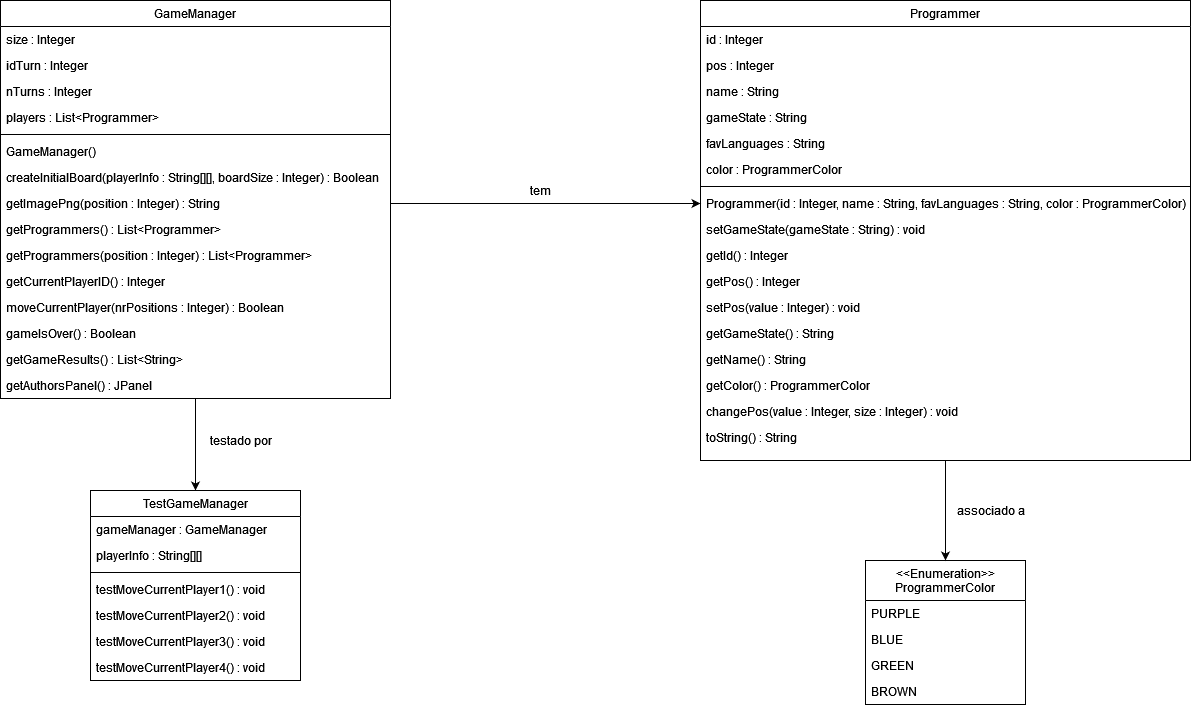

The diagram above was exported from draw.io. Its source (the exported page's mxGraphModel, read from the mxfile embedded in the PNG):
<mxGraphModel dx="1422" dy="762" grid="1" gridSize="10" guides="1" tooltips="1" connect="1" arrows="1" fold="1" page="1" pageScale="1" pageWidth="1654" pageHeight="2336" math="0" shadow="0">
  <root>
    <mxCell id="WIyWlLk6GJQsqaUBKTNV-0" />
    <mxCell id="WIyWlLk6GJQsqaUBKTNV-1" parent="WIyWlLk6GJQsqaUBKTNV-0" />
    <mxCell id="i2xQ4SHBGfWSL5M2KJmi-7" style="edgeStyle=orthogonalEdgeStyle;rounded=0;orthogonalLoop=1;jettySize=auto;html=1;exitX=0.5;exitY=1;exitDx=0;exitDy=0;entryX=0.5;entryY=0;entryDx=0;entryDy=0;" edge="1" parent="WIyWlLk6GJQsqaUBKTNV-1" source="zkfFHV4jXpPFQw0GAbJ--0" target="6r7zMJM_qIV8B3vqDd_d-1">
      <mxGeometry relative="1" as="geometry" />
    </mxCell>
    <mxCell id="zkfFHV4jXpPFQw0GAbJ--0" value="GameManager" style="swimlane;fontStyle=0;align=center;verticalAlign=top;childLayout=stackLayout;horizontal=1;startSize=26;horizontalStack=0;resizeParent=1;resizeLast=0;collapsible=1;marginBottom=0;rounded=0;shadow=0;strokeWidth=1;" parent="WIyWlLk6GJQsqaUBKTNV-1" vertex="1">
      <mxGeometry x="40" y="40" width="390" height="398" as="geometry">
        <mxRectangle x="230" y="140" width="160" height="26" as="alternateBounds" />
      </mxGeometry>
    </mxCell>
    <mxCell id="zkfFHV4jXpPFQw0GAbJ--1" value="size : Integer" style="text;align=left;verticalAlign=top;spacingLeft=4;spacingRight=4;overflow=hidden;rotatable=0;points=[[0,0.5],[1,0.5]];portConstraint=eastwest;" parent="zkfFHV4jXpPFQw0GAbJ--0" vertex="1">
      <mxGeometry y="26" width="390" height="26" as="geometry" />
    </mxCell>
    <mxCell id="zkfFHV4jXpPFQw0GAbJ--2" value="idTurn : Integer" style="text;align=left;verticalAlign=top;spacingLeft=4;spacingRight=4;overflow=hidden;rotatable=0;points=[[0,0.5],[1,0.5]];portConstraint=eastwest;rounded=0;shadow=0;html=0;" parent="zkfFHV4jXpPFQw0GAbJ--0" vertex="1">
      <mxGeometry y="52" width="390" height="26" as="geometry" />
    </mxCell>
    <mxCell id="zkfFHV4jXpPFQw0GAbJ--3" value="nTurns : Integer" style="text;align=left;verticalAlign=top;spacingLeft=4;spacingRight=4;overflow=hidden;rotatable=0;points=[[0,0.5],[1,0.5]];portConstraint=eastwest;rounded=0;shadow=0;html=0;" parent="zkfFHV4jXpPFQw0GAbJ--0" vertex="1">
      <mxGeometry y="78" width="390" height="26" as="geometry" />
    </mxCell>
    <mxCell id="aGzqobikaWPAzGvYTKBB-2" value="players : List&lt;Programmer&gt;" style="text;align=left;verticalAlign=top;spacingLeft=4;spacingRight=4;overflow=hidden;rotatable=0;points=[[0,0.5],[1,0.5]];portConstraint=eastwest;rounded=0;shadow=0;html=0;" parent="zkfFHV4jXpPFQw0GAbJ--0" vertex="1">
      <mxGeometry y="104" width="390" height="26" as="geometry" />
    </mxCell>
    <mxCell id="zkfFHV4jXpPFQw0GAbJ--4" value="" style="line;html=1;strokeWidth=1;align=left;verticalAlign=middle;spacingTop=-1;spacingLeft=3;spacingRight=3;rotatable=0;labelPosition=right;points=[];portConstraint=eastwest;" parent="zkfFHV4jXpPFQw0GAbJ--0" vertex="1">
      <mxGeometry y="130" width="390" height="8" as="geometry" />
    </mxCell>
    <mxCell id="aGzqobikaWPAzGvYTKBB-0" value="GameManager()" style="text;align=left;verticalAlign=top;spacingLeft=4;spacingRight=4;overflow=hidden;rotatable=0;points=[[0,0.5],[1,0.5]];portConstraint=eastwest;" parent="zkfFHV4jXpPFQw0GAbJ--0" vertex="1">
      <mxGeometry y="138" width="390" height="26" as="geometry" />
    </mxCell>
    <mxCell id="aGzqobikaWPAzGvYTKBB-1" value="createInitialBoard(playerInfo : String[][], boardSize : Integer) : Boolean" style="text;align=left;verticalAlign=top;spacingLeft=4;spacingRight=4;overflow=hidden;rotatable=0;points=[[0,0.5],[1,0.5]];portConstraint=eastwest;" parent="zkfFHV4jXpPFQw0GAbJ--0" vertex="1">
      <mxGeometry y="164" width="390" height="26" as="geometry" />
    </mxCell>
    <mxCell id="zkfFHV4jXpPFQw0GAbJ--5" value="getImagePng(position : Integer) : String" style="text;align=left;verticalAlign=top;spacingLeft=4;spacingRight=4;overflow=hidden;rotatable=0;points=[[0,0.5],[1,0.5]];portConstraint=eastwest;" parent="zkfFHV4jXpPFQw0GAbJ--0" vertex="1">
      <mxGeometry y="190" width="390" height="26" as="geometry" />
    </mxCell>
    <mxCell id="aGzqobikaWPAzGvYTKBB-3" value="getProgrammers() : List&lt;Programmer&gt;" style="text;align=left;verticalAlign=top;spacingLeft=4;spacingRight=4;overflow=hidden;rotatable=0;points=[[0,0.5],[1,0.5]];portConstraint=eastwest;" parent="zkfFHV4jXpPFQw0GAbJ--0" vertex="1">
      <mxGeometry y="216" width="390" height="26" as="geometry" />
    </mxCell>
    <mxCell id="aGzqobikaWPAzGvYTKBB-8" value="getProgrammers(position : Integer) : List&lt;Programmer&gt;" style="text;align=left;verticalAlign=top;spacingLeft=4;spacingRight=4;overflow=hidden;rotatable=0;points=[[0,0.5],[1,0.5]];portConstraint=eastwest;" parent="zkfFHV4jXpPFQw0GAbJ--0" vertex="1">
      <mxGeometry y="242" width="390" height="26" as="geometry" />
    </mxCell>
    <mxCell id="aGzqobikaWPAzGvYTKBB-5" value="getCurrentPlayerID() : Integer" style="text;align=left;verticalAlign=top;spacingLeft=4;spacingRight=4;overflow=hidden;rotatable=0;points=[[0,0.5],[1,0.5]];portConstraint=eastwest;" parent="zkfFHV4jXpPFQw0GAbJ--0" vertex="1">
      <mxGeometry y="268" width="390" height="26" as="geometry" />
    </mxCell>
    <mxCell id="aGzqobikaWPAzGvYTKBB-6" value="moveCurrentPlayer(nrPositions : Integer) : Boolean" style="text;align=left;verticalAlign=top;spacingLeft=4;spacingRight=4;overflow=hidden;rotatable=0;points=[[0,0.5],[1,0.5]];portConstraint=eastwest;" parent="zkfFHV4jXpPFQw0GAbJ--0" vertex="1">
      <mxGeometry y="294" width="390" height="26" as="geometry" />
    </mxCell>
    <mxCell id="aGzqobikaWPAzGvYTKBB-7" value="gameIsOver() : Boolean" style="text;align=left;verticalAlign=top;spacingLeft=4;spacingRight=4;overflow=hidden;rotatable=0;points=[[0,0.5],[1,0.5]];portConstraint=eastwest;" parent="zkfFHV4jXpPFQw0GAbJ--0" vertex="1">
      <mxGeometry y="320" width="390" height="26" as="geometry" />
    </mxCell>
    <mxCell id="aGzqobikaWPAzGvYTKBB-9" value="getGameResults() : List&lt;String&gt;" style="text;align=left;verticalAlign=top;spacingLeft=4;spacingRight=4;overflow=hidden;rotatable=0;points=[[0,0.5],[1,0.5]];portConstraint=eastwest;" parent="zkfFHV4jXpPFQw0GAbJ--0" vertex="1">
      <mxGeometry y="346" width="390" height="26" as="geometry" />
    </mxCell>
    <mxCell id="aGzqobikaWPAzGvYTKBB-10" value="getAuthorsPanel() : JPanel" style="text;align=left;verticalAlign=top;spacingLeft=4;spacingRight=4;overflow=hidden;rotatable=0;points=[[0,0.5],[1,0.5]];portConstraint=eastwest;" parent="zkfFHV4jXpPFQw0GAbJ--0" vertex="1">
      <mxGeometry y="372" width="390" height="26" as="geometry" />
    </mxCell>
    <mxCell id="zkfFHV4jXpPFQw0GAbJ--6" value="&lt;&lt;Enumeration&gt;&gt;&#10;ProgrammerColor" style="swimlane;fontStyle=0;align=center;verticalAlign=top;childLayout=stackLayout;horizontal=1;startSize=40;horizontalStack=0;resizeParent=1;resizeLast=0;collapsible=1;marginBottom=0;rounded=0;shadow=0;strokeWidth=1;" parent="WIyWlLk6GJQsqaUBKTNV-1" vertex="1">
      <mxGeometry x="905" y="600" width="160" height="144" as="geometry">
        <mxRectangle x="130" y="380" width="160" height="26" as="alternateBounds" />
      </mxGeometry>
    </mxCell>
    <mxCell id="i2xQ4SHBGfWSL5M2KJmi-0" value="PURPLE" style="text;align=left;verticalAlign=top;spacingLeft=4;spacingRight=4;overflow=hidden;rotatable=0;points=[[0,0.5],[1,0.5]];portConstraint=eastwest;" vertex="1" parent="zkfFHV4jXpPFQw0GAbJ--6">
      <mxGeometry y="40" width="160" height="26" as="geometry" />
    </mxCell>
    <mxCell id="i2xQ4SHBGfWSL5M2KJmi-1" value="BLUE" style="text;align=left;verticalAlign=top;spacingLeft=4;spacingRight=4;overflow=hidden;rotatable=0;points=[[0,0.5],[1,0.5]];portConstraint=eastwest;" vertex="1" parent="zkfFHV4jXpPFQw0GAbJ--6">
      <mxGeometry y="66" width="160" height="26" as="geometry" />
    </mxCell>
    <mxCell id="i2xQ4SHBGfWSL5M2KJmi-3" value="GREEN" style="text;align=left;verticalAlign=top;spacingLeft=4;spacingRight=4;overflow=hidden;rotatable=0;points=[[0,0.5],[1,0.5]];portConstraint=eastwest;" vertex="1" parent="zkfFHV4jXpPFQw0GAbJ--6">
      <mxGeometry y="92" width="160" height="26" as="geometry" />
    </mxCell>
    <mxCell id="i2xQ4SHBGfWSL5M2KJmi-2" value="BROWN" style="text;align=left;verticalAlign=top;spacingLeft=4;spacingRight=4;overflow=hidden;rotatable=0;points=[[0,0.5],[1,0.5]];portConstraint=eastwest;" vertex="1" parent="zkfFHV4jXpPFQw0GAbJ--6">
      <mxGeometry y="118" width="160" height="26" as="geometry" />
    </mxCell>
    <mxCell id="i2xQ4SHBGfWSL5M2KJmi-4" style="edgeStyle=orthogonalEdgeStyle;rounded=0;orthogonalLoop=1;jettySize=auto;html=1;exitX=0.5;exitY=1;exitDx=0;exitDy=0;entryX=0.5;entryY=0;entryDx=0;entryDy=0;" edge="1" parent="WIyWlLk6GJQsqaUBKTNV-1" source="zkfFHV4jXpPFQw0GAbJ--17" target="zkfFHV4jXpPFQw0GAbJ--6">
      <mxGeometry relative="1" as="geometry" />
    </mxCell>
    <mxCell id="zkfFHV4jXpPFQw0GAbJ--17" value="Programmer" style="swimlane;fontStyle=0;align=center;verticalAlign=top;childLayout=stackLayout;horizontal=1;startSize=26;horizontalStack=0;resizeParent=1;resizeLast=0;collapsible=1;marginBottom=0;rounded=0;shadow=0;strokeWidth=1;" parent="WIyWlLk6GJQsqaUBKTNV-1" vertex="1">
      <mxGeometry x="740" y="40" width="490" height="460" as="geometry">
        <mxRectangle x="550" y="140" width="160" height="26" as="alternateBounds" />
      </mxGeometry>
    </mxCell>
    <mxCell id="zkfFHV4jXpPFQw0GAbJ--18" value="id : Integer" style="text;align=left;verticalAlign=top;spacingLeft=4;spacingRight=4;overflow=hidden;rotatable=0;points=[[0,0.5],[1,0.5]];portConstraint=eastwest;" parent="zkfFHV4jXpPFQw0GAbJ--17" vertex="1">
      <mxGeometry y="26" width="490" height="26" as="geometry" />
    </mxCell>
    <mxCell id="zkfFHV4jXpPFQw0GAbJ--19" value="pos : Integer" style="text;align=left;verticalAlign=top;spacingLeft=4;spacingRight=4;overflow=hidden;rotatable=0;points=[[0,0.5],[1,0.5]];portConstraint=eastwest;rounded=0;shadow=0;html=0;" parent="zkfFHV4jXpPFQw0GAbJ--17" vertex="1">
      <mxGeometry y="52" width="490" height="26" as="geometry" />
    </mxCell>
    <mxCell id="zkfFHV4jXpPFQw0GAbJ--20" value="name : String" style="text;align=left;verticalAlign=top;spacingLeft=4;spacingRight=4;overflow=hidden;rotatable=0;points=[[0,0.5],[1,0.5]];portConstraint=eastwest;rounded=0;shadow=0;html=0;" parent="zkfFHV4jXpPFQw0GAbJ--17" vertex="1">
      <mxGeometry y="78" width="490" height="26" as="geometry" />
    </mxCell>
    <mxCell id="zkfFHV4jXpPFQw0GAbJ--21" value="gameState : String" style="text;align=left;verticalAlign=top;spacingLeft=4;spacingRight=4;overflow=hidden;rotatable=0;points=[[0,0.5],[1,0.5]];portConstraint=eastwest;rounded=0;shadow=0;html=0;" parent="zkfFHV4jXpPFQw0GAbJ--17" vertex="1">
      <mxGeometry y="104" width="490" height="26" as="geometry" />
    </mxCell>
    <mxCell id="zkfFHV4jXpPFQw0GAbJ--24" value="favLanguages : String" style="text;align=left;verticalAlign=top;spacingLeft=4;spacingRight=4;overflow=hidden;rotatable=0;points=[[0,0.5],[1,0.5]];portConstraint=eastwest;" parent="zkfFHV4jXpPFQw0GAbJ--17" vertex="1">
      <mxGeometry y="130" width="490" height="26" as="geometry" />
    </mxCell>
    <mxCell id="zkfFHV4jXpPFQw0GAbJ--22" value="color : ProgrammerColor" style="text;align=left;verticalAlign=top;spacingLeft=4;spacingRight=4;overflow=hidden;rotatable=0;points=[[0,0.5],[1,0.5]];portConstraint=eastwest;rounded=0;shadow=0;html=0;" parent="zkfFHV4jXpPFQw0GAbJ--17" vertex="1">
      <mxGeometry y="156" width="490" height="26" as="geometry" />
    </mxCell>
    <mxCell id="zkfFHV4jXpPFQw0GAbJ--23" value="" style="line;html=1;strokeWidth=1;align=left;verticalAlign=middle;spacingTop=-1;spacingLeft=3;spacingRight=3;rotatable=0;labelPosition=right;points=[];portConstraint=eastwest;" parent="zkfFHV4jXpPFQw0GAbJ--17" vertex="1">
      <mxGeometry y="182" width="490" height="8" as="geometry" />
    </mxCell>
    <mxCell id="zkfFHV4jXpPFQw0GAbJ--25" value="Programmer(id : Integer, name : String, favLanguages : String, color : ProgrammerColor)" style="text;align=left;verticalAlign=top;spacingLeft=4;spacingRight=4;overflow=hidden;rotatable=0;points=[[0,0.5],[1,0.5]];portConstraint=eastwest;" parent="zkfFHV4jXpPFQw0GAbJ--17" vertex="1">
      <mxGeometry y="190" width="490" height="26" as="geometry" />
    </mxCell>
    <mxCell id="aGzqobikaWPAzGvYTKBB-11" value="setGameState(gameState : String) : void" style="text;align=left;verticalAlign=top;spacingLeft=4;spacingRight=4;overflow=hidden;rotatable=0;points=[[0,0.5],[1,0.5]];portConstraint=eastwest;" parent="zkfFHV4jXpPFQw0GAbJ--17" vertex="1">
      <mxGeometry y="216" width="490" height="26" as="geometry" />
    </mxCell>
    <mxCell id="aGzqobikaWPAzGvYTKBB-12" value="getId() : Integer" style="text;align=left;verticalAlign=top;spacingLeft=4;spacingRight=4;overflow=hidden;rotatable=0;points=[[0,0.5],[1,0.5]];portConstraint=eastwest;" parent="zkfFHV4jXpPFQw0GAbJ--17" vertex="1">
      <mxGeometry y="242" width="490" height="26" as="geometry" />
    </mxCell>
    <mxCell id="aGzqobikaWPAzGvYTKBB-13" value="getPos() : Integer" style="text;align=left;verticalAlign=top;spacingLeft=4;spacingRight=4;overflow=hidden;rotatable=0;points=[[0,0.5],[1,0.5]];portConstraint=eastwest;" parent="zkfFHV4jXpPFQw0GAbJ--17" vertex="1">
      <mxGeometry y="268" width="490" height="26" as="geometry" />
    </mxCell>
    <mxCell id="6r7zMJM_qIV8B3vqDd_d-0" value="setPos(value : Integer) : void" style="text;align=left;verticalAlign=top;spacingLeft=4;spacingRight=4;overflow=hidden;rotatable=0;points=[[0,0.5],[1,0.5]];portConstraint=eastwest;" parent="zkfFHV4jXpPFQw0GAbJ--17" vertex="1">
      <mxGeometry y="294" width="490" height="26" as="geometry" />
    </mxCell>
    <mxCell id="aGzqobikaWPAzGvYTKBB-14" value="getGameState() : String" style="text;align=left;verticalAlign=top;spacingLeft=4;spacingRight=4;overflow=hidden;rotatable=0;points=[[0,0.5],[1,0.5]];portConstraint=eastwest;" parent="zkfFHV4jXpPFQw0GAbJ--17" vertex="1">
      <mxGeometry y="320" width="490" height="26" as="geometry" />
    </mxCell>
    <mxCell id="aGzqobikaWPAzGvYTKBB-15" value="getName() : String" style="text;align=left;verticalAlign=top;spacingLeft=4;spacingRight=4;overflow=hidden;rotatable=0;points=[[0,0.5],[1,0.5]];portConstraint=eastwest;" parent="zkfFHV4jXpPFQw0GAbJ--17" vertex="1">
      <mxGeometry y="346" width="490" height="26" as="geometry" />
    </mxCell>
    <mxCell id="aGzqobikaWPAzGvYTKBB-16" value="getColor() : ProgrammerColor" style="text;align=left;verticalAlign=top;spacingLeft=4;spacingRight=4;overflow=hidden;rotatable=0;points=[[0,0.5],[1,0.5]];portConstraint=eastwest;" parent="zkfFHV4jXpPFQw0GAbJ--17" vertex="1">
      <mxGeometry y="372" width="490" height="26" as="geometry" />
    </mxCell>
    <mxCell id="aGzqobikaWPAzGvYTKBB-17" value="changePos(value : Integer, size : Integer) : void" style="text;align=left;verticalAlign=top;spacingLeft=4;spacingRight=4;overflow=hidden;rotatable=0;points=[[0,0.5],[1,0.5]];portConstraint=eastwest;" parent="zkfFHV4jXpPFQw0GAbJ--17" vertex="1">
      <mxGeometry y="398" width="490" height="26" as="geometry" />
    </mxCell>
    <mxCell id="aGzqobikaWPAzGvYTKBB-18" value="toString() : String" style="text;align=left;verticalAlign=top;spacingLeft=4;spacingRight=4;overflow=hidden;rotatable=0;points=[[0,0.5],[1,0.5]];portConstraint=eastwest;" parent="zkfFHV4jXpPFQw0GAbJ--17" vertex="1">
      <mxGeometry y="424" width="490" height="22" as="geometry" />
    </mxCell>
    <mxCell id="aGzqobikaWPAzGvYTKBB-19" style="edgeStyle=orthogonalEdgeStyle;rounded=0;orthogonalLoop=1;jettySize=auto;html=1;exitX=1;exitY=0.5;exitDx=0;exitDy=0;entryX=0;entryY=0.5;entryDx=0;entryDy=0;" parent="WIyWlLk6GJQsqaUBKTNV-1" source="zkfFHV4jXpPFQw0GAbJ--5" target="zkfFHV4jXpPFQw0GAbJ--25" edge="1">
      <mxGeometry relative="1" as="geometry" />
    </mxCell>
    <mxCell id="aGzqobikaWPAzGvYTKBB-20" value="tem" style="text;html=1;align=center;verticalAlign=middle;resizable=0;points=[];autosize=1;strokeColor=none;fillColor=none;" parent="WIyWlLk6GJQsqaUBKTNV-1" vertex="1">
      <mxGeometry x="560" y="220" width="40" height="20" as="geometry" />
    </mxCell>
    <mxCell id="6r7zMJM_qIV8B3vqDd_d-1" value="TestGameManager" style="swimlane;fontStyle=0;align=center;verticalAlign=top;childLayout=stackLayout;horizontal=1;startSize=26;horizontalStack=0;resizeParent=1;resizeLast=0;collapsible=1;marginBottom=0;rounded=0;shadow=0;strokeWidth=1;" parent="WIyWlLk6GJQsqaUBKTNV-1" vertex="1">
      <mxGeometry x="130" y="530" width="210" height="190" as="geometry">
        <mxRectangle x="230" y="140" width="160" height="26" as="alternateBounds" />
      </mxGeometry>
    </mxCell>
    <mxCell id="6r7zMJM_qIV8B3vqDd_d-17" value="gameManager : GameManager" style="text;align=left;verticalAlign=top;spacingLeft=4;spacingRight=4;overflow=hidden;rotatable=0;points=[[0,0.5],[1,0.5]];portConstraint=eastwest;" parent="6r7zMJM_qIV8B3vqDd_d-1" vertex="1">
      <mxGeometry y="26" width="210" height="26" as="geometry" />
    </mxCell>
    <mxCell id="i2xQ4SHBGfWSL5M2KJmi-6" value="playerInfo : String[][]" style="text;align=left;verticalAlign=top;spacingLeft=4;spacingRight=4;overflow=hidden;rotatable=0;points=[[0,0.5],[1,0.5]];portConstraint=eastwest;" vertex="1" parent="6r7zMJM_qIV8B3vqDd_d-1">
      <mxGeometry y="52" width="210" height="26" as="geometry" />
    </mxCell>
    <mxCell id="6r7zMJM_qIV8B3vqDd_d-6" value="" style="line;html=1;strokeWidth=1;align=left;verticalAlign=middle;spacingTop=-1;spacingLeft=3;spacingRight=3;rotatable=0;labelPosition=right;points=[];portConstraint=eastwest;" parent="6r7zMJM_qIV8B3vqDd_d-1" vertex="1">
      <mxGeometry y="78" width="210" height="8" as="geometry" />
    </mxCell>
    <mxCell id="6r7zMJM_qIV8B3vqDd_d-7" value="testMoveCurrentPlayer1() : void" style="text;align=left;verticalAlign=top;spacingLeft=4;spacingRight=4;overflow=hidden;rotatable=0;points=[[0,0.5],[1,0.5]];portConstraint=eastwest;" parent="6r7zMJM_qIV8B3vqDd_d-1" vertex="1">
      <mxGeometry y="86" width="210" height="26" as="geometry" />
    </mxCell>
    <mxCell id="6r7zMJM_qIV8B3vqDd_d-19" value="testMoveCurrentPlayer2() : void" style="text;align=left;verticalAlign=top;spacingLeft=4;spacingRight=4;overflow=hidden;rotatable=0;points=[[0,0.5],[1,0.5]];portConstraint=eastwest;" parent="6r7zMJM_qIV8B3vqDd_d-1" vertex="1">
      <mxGeometry y="112" width="210" height="26" as="geometry" />
    </mxCell>
    <mxCell id="6r7zMJM_qIV8B3vqDd_d-18" value="testMoveCurrentPlayer3() : void" style="text;align=left;verticalAlign=top;spacingLeft=4;spacingRight=4;overflow=hidden;rotatable=0;points=[[0,0.5],[1,0.5]];portConstraint=eastwest;" parent="6r7zMJM_qIV8B3vqDd_d-1" vertex="1">
      <mxGeometry y="138" width="210" height="26" as="geometry" />
    </mxCell>
    <mxCell id="6r7zMJM_qIV8B3vqDd_d-20" value="testMoveCurrentPlayer4() : void" style="text;align=left;verticalAlign=top;spacingLeft=4;spacingRight=4;overflow=hidden;rotatable=0;points=[[0,0.5],[1,0.5]];portConstraint=eastwest;" parent="6r7zMJM_qIV8B3vqDd_d-1" vertex="1">
      <mxGeometry y="164" width="210" height="26" as="geometry" />
    </mxCell>
    <mxCell id="i2xQ4SHBGfWSL5M2KJmi-5" value="associado a" style="text;html=1;align=center;verticalAlign=middle;resizable=0;points=[];autosize=1;strokeColor=none;fillColor=none;" vertex="1" parent="WIyWlLk6GJQsqaUBKTNV-1">
      <mxGeometry x="990" y="540" width="80" height="20" as="geometry" />
    </mxCell>
    <mxCell id="i2xQ4SHBGfWSL5M2KJmi-8" value="testado por" style="text;html=1;align=center;verticalAlign=middle;resizable=0;points=[];autosize=1;strokeColor=none;fillColor=none;" vertex="1" parent="WIyWlLk6GJQsqaUBKTNV-1">
      <mxGeometry x="240" y="470" width="80" height="20" as="geometry" />
    </mxCell>
  </root>
</mxGraphModel>